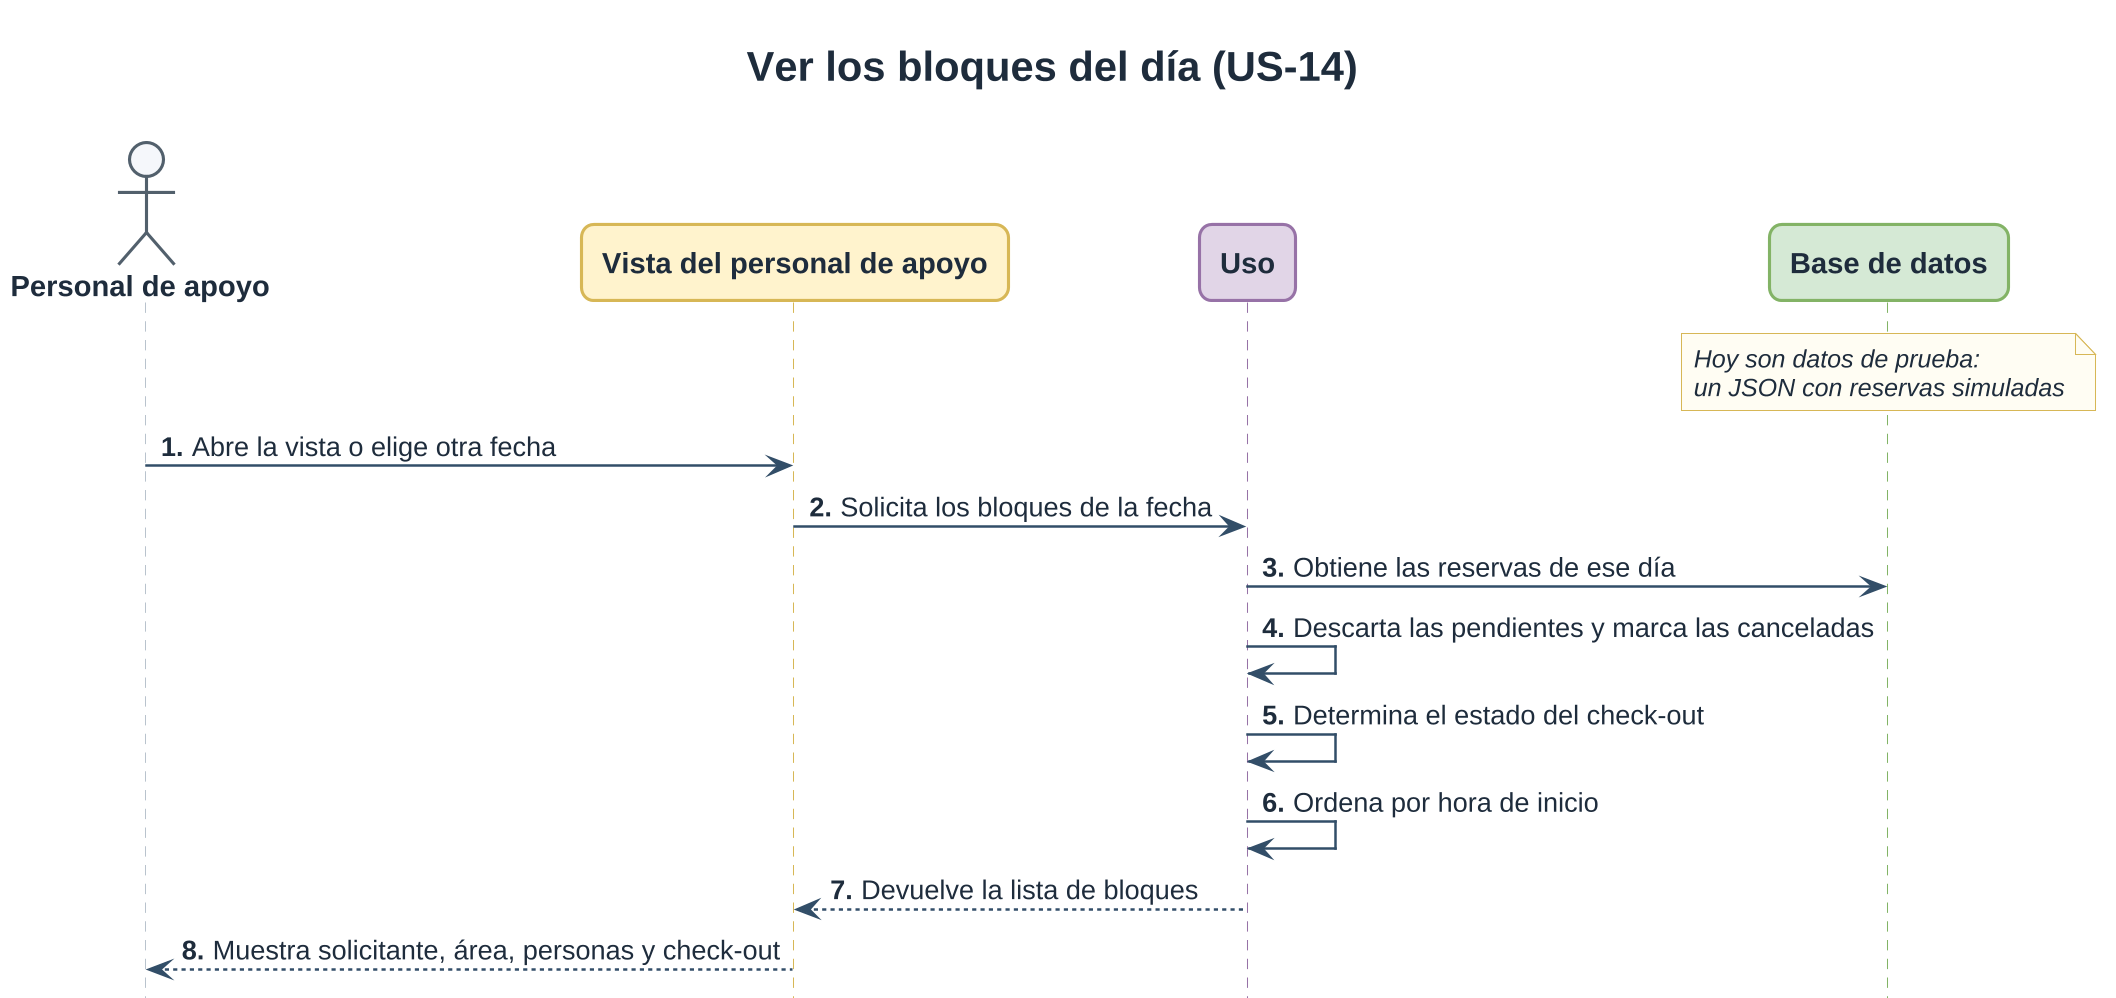

The diagram above was rendered by PlantUML. Its source (embedded in the PNG):
@startuml bloques-del-dia
!include ../estilo.iuml
title Ver los bloques del día (US-14)
hide footbox
autonumber "<b>0."

actor "Personal de apoyo" as A
participant "Vista del personal de apoyo" as N <<presentación>>
participant Uso as V <<dominio>>
participant "Base de datos" as J <<persistencia>>

note over J : Hoy son datos de prueba:\nun JSON con reservas simuladas

A -> N : Abre la vista o elige otra fecha
N -> V : Solicita los bloques de la fecha
V -> J : Obtiene las reservas de ese día
V -> V : Descarta las pendientes y marca las canceladas
V -> V : Determina el estado del check-out
V -> V : Ordena por hora de inicio
V --> N : Devuelve la lista de bloques
N --> A : Muestra solicitante, área, personas y check-out
@enduml